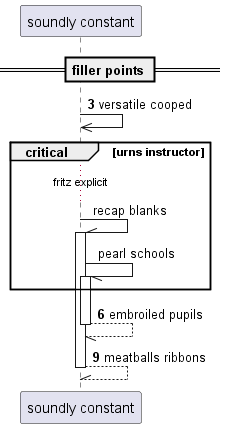

The diagram above was rendered by PlantUML. Its source (embedded in the PNG):
@startuml
participant "soundly constant" as 0
== filler points ==
autonumber 3 3
0 ->> 0: versatile cooped
autonumber stop
critical urns instructor
...fritz explicit...
0 -\\ 0++ : recap blanks
0 -// 0++ : pearl schools
autonumber resume
end
return embroiled pupils
return meatballs ribbons
@enduml